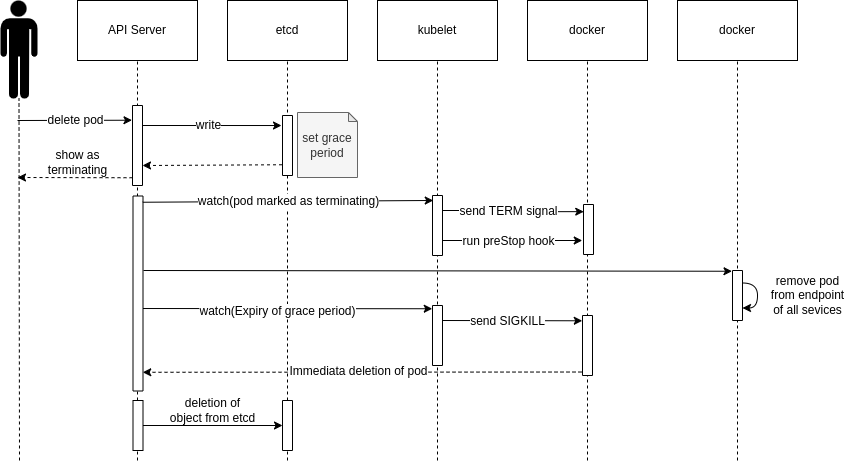

The diagram above was exported from draw.io. Its source (the exported page's mxGraphModel, read from the mxfile embedded in the PNG):
<mxGraphModel dx="918" dy="807" grid="1" gridSize="10" guides="1" tooltips="1" connect="1" arrows="1" fold="1" page="1" pageScale="1" pageWidth="1169" pageHeight="827" math="0" shadow="0">
  <root>
    <mxCell id="0" />
    <mxCell id="1" parent="0" />
    <mxCell id="jBgsPv20pyfXPeyA4i1J-1" value="" style="shape=mxgraph.signs.people.man_1;html=1;fillColor=#000000;strokeColor=none;verticalLabelPosition=bottom;verticalAlign=top;align=center;" parent="1" vertex="1">
      <mxGeometry x="123" y="160" width="37" height="98" as="geometry" />
    </mxCell>
    <mxCell id="jBgsPv20pyfXPeyA4i1J-2" value="" style="endArrow=none;dashed=1;html=1;entryX=0.5;entryY=1;entryDx=0;entryDy=0;entryPerimeter=0;" parent="1" target="jBgsPv20pyfXPeyA4i1J-1" edge="1">
      <mxGeometry width="50" height="50" relative="1" as="geometry">
        <mxPoint x="142" y="620" as="sourcePoint" />
        <mxPoint x="190" y="270" as="targetPoint" />
      </mxGeometry>
    </mxCell>
    <mxCell id="jBgsPv20pyfXPeyA4i1J-3" value="API Server" style="rounded=0;whiteSpace=wrap;html=1;" parent="1" vertex="1">
      <mxGeometry x="200" y="160" width="120" height="60" as="geometry" />
    </mxCell>
    <mxCell id="jBgsPv20pyfXPeyA4i1J-5" value="" style="endArrow=none;dashed=1;html=1;entryX=0.5;entryY=1;entryDx=0;entryDy=0;" parent="1" target="jBgsPv20pyfXPeyA4i1J-3" edge="1">
      <mxGeometry width="50" height="50" relative="1" as="geometry">
        <mxPoint x="260" y="620" as="sourcePoint" />
        <mxPoint x="320" y="260" as="targetPoint" />
      </mxGeometry>
    </mxCell>
    <mxCell id="jBgsPv20pyfXPeyA4i1J-6" value="" style="endArrow=classic;html=1;entryX=0.184;entryY=1.05;entryDx=0;entryDy=0;entryPerimeter=0;" parent="1" target="jBgsPv20pyfXPeyA4i1J-8" edge="1">
      <mxGeometry width="50" height="50" relative="1" as="geometry">
        <mxPoint x="140" y="280" as="sourcePoint" />
        <mxPoint x="260" y="280" as="targetPoint" />
      </mxGeometry>
    </mxCell>
    <mxCell id="jBgsPv20pyfXPeyA4i1J-7" value="delete pod" style="text;html=1;align=center;verticalAlign=middle;resizable=0;points=[];;labelBackgroundColor=#ffffff;fontColor=#000000;" parent="jBgsPv20pyfXPeyA4i1J-6" vertex="1" connectable="0">
      <mxGeometry x="-0.3167" y="1" relative="1" as="geometry">
        <mxPoint x="19" y="1" as="offset" />
      </mxGeometry>
    </mxCell>
    <mxCell id="jBgsPv20pyfXPeyA4i1J-13" style="edgeStyle=orthogonalEdgeStyle;rounded=0;orthogonalLoop=1;jettySize=auto;html=1;exitX=0.25;exitY=0;exitDx=0;exitDy=0;entryX=0.167;entryY=1.1;entryDx=0;entryDy=0;entryPerimeter=0;" parent="1" source="jBgsPv20pyfXPeyA4i1J-8" target="jBgsPv20pyfXPeyA4i1J-14" edge="1">
      <mxGeometry relative="1" as="geometry">
        <mxPoint x="360" y="283" as="targetPoint" />
      </mxGeometry>
    </mxCell>
    <mxCell id="jBgsPv20pyfXPeyA4i1J-15" value="write" style="text;html=1;align=center;verticalAlign=middle;resizable=0;points=[];;labelBackgroundColor=#ffffff;fontColor=#000000;" parent="jBgsPv20pyfXPeyA4i1J-13" vertex="1" connectable="0">
      <mxGeometry x="-0.0719" y="1" relative="1" as="geometry">
        <mxPoint as="offset" />
      </mxGeometry>
    </mxCell>
    <mxCell id="jBgsPv20pyfXPeyA4i1J-8" value="" style="rounded=0;whiteSpace=wrap;html=1;rotation=90;" parent="1" vertex="1">
      <mxGeometry x="220" y="300" width="80" height="10" as="geometry" />
    </mxCell>
    <mxCell id="jBgsPv20pyfXPeyA4i1J-9" value="" style="endArrow=classic;html=1;exitX=0.903;exitY=1;exitDx=0;exitDy=0;exitPerimeter=0;dashed=1;" parent="1" source="jBgsPv20pyfXPeyA4i1J-8" edge="1">
      <mxGeometry width="50" height="50" relative="1" as="geometry">
        <mxPoint x="70" y="360" as="sourcePoint" />
        <mxPoint x="140" y="337" as="targetPoint" />
      </mxGeometry>
    </mxCell>
    <mxCell id="jBgsPv20pyfXPeyA4i1J-10" value="show as&lt;br&gt;terminating" style="text;html=1;align=center;verticalAlign=middle;resizable=0;points=[];;autosize=1;" parent="1" vertex="1">
      <mxGeometry x="160" y="307" width="80" height="30" as="geometry" />
    </mxCell>
    <mxCell id="jBgsPv20pyfXPeyA4i1J-11" value="etcd" style="rounded=0;whiteSpace=wrap;html=1;" parent="1" vertex="1">
      <mxGeometry x="350" y="160" width="120" height="60" as="geometry" />
    </mxCell>
    <mxCell id="jBgsPv20pyfXPeyA4i1J-12" value="" style="endArrow=none;dashed=1;html=1;entryX=0.5;entryY=1;entryDx=0;entryDy=0;" parent="1" edge="1">
      <mxGeometry width="50" height="50" relative="1" as="geometry">
        <mxPoint x="410" y="620" as="sourcePoint" />
        <mxPoint x="410" y="220" as="targetPoint" />
      </mxGeometry>
    </mxCell>
    <mxCell id="jBgsPv20pyfXPeyA4i1J-14" value="" style="rounded=0;whiteSpace=wrap;html=1;rotation=90;" parent="1" vertex="1">
      <mxGeometry x="380" y="300" width="60" height="10" as="geometry" />
    </mxCell>
    <mxCell id="jBgsPv20pyfXPeyA4i1J-16" value="" style="endArrow=classic;html=1;exitX=0.821;exitY=1.05;exitDx=0;exitDy=0;exitPerimeter=0;entryX=0.75;entryY=0;entryDx=0;entryDy=0;dashed=1;" parent="1" source="jBgsPv20pyfXPeyA4i1J-14" target="jBgsPv20pyfXPeyA4i1J-8" edge="1">
      <mxGeometry width="50" height="50" relative="1" as="geometry">
        <mxPoint x="310" y="390" as="sourcePoint" />
        <mxPoint x="360" y="340" as="targetPoint" />
      </mxGeometry>
    </mxCell>
    <mxCell id="jBgsPv20pyfXPeyA4i1J-17" value="set grace&lt;br&gt;period" style="shape=note;whiteSpace=wrap;html=1;backgroundOutline=1;darkOpacity=0.05;rotation=0;fillColor=#f5f5f5;strokeColor=#666666;fontColor=#333333;size=9;" parent="1" vertex="1">
      <mxGeometry x="420" y="272" width="60" height="65" as="geometry" />
    </mxCell>
    <mxCell id="jBgsPv20pyfXPeyA4i1J-18" value="kubelet" style="rounded=0;whiteSpace=wrap;html=1;" parent="1" vertex="1">
      <mxGeometry x="500" y="160" width="120" height="60" as="geometry" />
    </mxCell>
    <mxCell id="jBgsPv20pyfXPeyA4i1J-19" value="" style="endArrow=none;dashed=1;html=1;entryX=0.5;entryY=1;entryDx=0;entryDy=0;" parent="1" edge="1">
      <mxGeometry width="50" height="50" relative="1" as="geometry">
        <mxPoint x="560" y="620" as="sourcePoint" />
        <mxPoint x="560" y="220" as="targetPoint" />
      </mxGeometry>
    </mxCell>
    <mxCell id="jBgsPv20pyfXPeyA4i1J-37" style="rounded=0;orthogonalLoop=1;jettySize=auto;html=1;exitX=0.577;exitY=0.05;exitDx=0;exitDy=0;entryX=0.054;entryY=1.025;entryDx=0;entryDy=0;entryPerimeter=0;exitPerimeter=0;" parent="1" source="jBgsPv20pyfXPeyA4i1J-20" target="jBgsPv20pyfXPeyA4i1J-38" edge="1">
      <mxGeometry relative="1" as="geometry">
        <mxPoint x="550" y="468" as="targetPoint" />
      </mxGeometry>
    </mxCell>
    <mxCell id="jBgsPv20pyfXPeyA4i1J-41" value="watch(Expiry of grace period)" style="text;html=1;align=center;verticalAlign=middle;resizable=0;points=[];;labelBackgroundColor=#ffffff;fontColor=#000000;" parent="jBgsPv20pyfXPeyA4i1J-37" vertex="1" connectable="0">
      <mxGeometry x="-0.1821" y="1" relative="1" as="geometry">
        <mxPoint x="16.5" y="3" as="offset" />
      </mxGeometry>
    </mxCell>
    <mxCell id="jBgsPv20pyfXPeyA4i1J-20" value="" style="rounded=0;whiteSpace=wrap;html=1;rotation=90;" parent="1" vertex="1">
      <mxGeometry x="163" y="448" width="195" height="10" as="geometry" />
    </mxCell>
    <mxCell id="jBgsPv20pyfXPeyA4i1J-21" value="" style="endArrow=classic;html=1;exitX=0.032;exitY=0.025;exitDx=0;exitDy=0;exitPerimeter=0;entryX=0.083;entryY=0.925;entryDx=0;entryDy=0;entryPerimeter=0;" parent="1" source="jBgsPv20pyfXPeyA4i1J-20" target="jBgsPv20pyfXPeyA4i1J-22" edge="1">
      <mxGeometry width="50" height="50" relative="1" as="geometry">
        <mxPoint x="270" y="410" as="sourcePoint" />
        <mxPoint x="551.5" y="360" as="targetPoint" />
      </mxGeometry>
    </mxCell>
    <mxCell id="jBgsPv20pyfXPeyA4i1J-23" value="watch(pod marked as terminating)" style="text;html=1;align=center;verticalAlign=middle;resizable=0;points=[];;labelBackgroundColor=#ffffff;fontColor=#000000;" parent="jBgsPv20pyfXPeyA4i1J-21" vertex="1" connectable="0">
      <mxGeometry x="-0.1512" y="-1" relative="1" as="geometry">
        <mxPoint x="22" y="-1" as="offset" />
      </mxGeometry>
    </mxCell>
    <mxCell id="jBgsPv20pyfXPeyA4i1J-26" style="edgeStyle=orthogonalEdgeStyle;rounded=0;orthogonalLoop=1;jettySize=auto;html=1;exitX=0.25;exitY=0;exitDx=0;exitDy=0;entryX=0.143;entryY=0.975;entryDx=0;entryDy=0;entryPerimeter=0;" parent="1" target="jBgsPv20pyfXPeyA4i1J-27" edge="1">
      <mxGeometry relative="1" as="geometry">
        <mxPoint x="650" y="385" as="targetPoint" />
        <mxPoint x="565" y="370" as="sourcePoint" />
      </mxGeometry>
    </mxCell>
    <mxCell id="jBgsPv20pyfXPeyA4i1J-28" value="send TERM signal" style="text;html=1;align=center;verticalAlign=middle;resizable=0;points=[];;labelBackgroundColor=#ffffff;fontColor=#000000;" parent="jBgsPv20pyfXPeyA4i1J-26" vertex="1" connectable="0">
      <mxGeometry x="-0.2637" relative="1" as="geometry">
        <mxPoint x="13" as="offset" />
      </mxGeometry>
    </mxCell>
    <mxCell id="jBgsPv20pyfXPeyA4i1J-29" style="edgeStyle=orthogonalEdgeStyle;rounded=0;orthogonalLoop=1;jettySize=auto;html=1;exitX=0.75;exitY=0;exitDx=0;exitDy=0;entryX=0.72;entryY=1.125;entryDx=0;entryDy=0;entryPerimeter=0;" parent="1" source="jBgsPv20pyfXPeyA4i1J-22" target="jBgsPv20pyfXPeyA4i1J-27" edge="1">
      <mxGeometry relative="1" as="geometry" />
    </mxCell>
    <mxCell id="jBgsPv20pyfXPeyA4i1J-30" value="run preStop hook" style="text;html=1;align=center;verticalAlign=middle;resizable=0;points=[];;labelBackgroundColor=#ffffff;fontColor=#000000;" parent="jBgsPv20pyfXPeyA4i1J-29" vertex="1" connectable="0">
      <mxGeometry x="-0.2093" relative="1" as="geometry">
        <mxPoint x="10" as="offset" />
      </mxGeometry>
    </mxCell>
    <mxCell id="jBgsPv20pyfXPeyA4i1J-22" value="" style="rounded=0;whiteSpace=wrap;html=1;rotation=90;" parent="1" vertex="1">
      <mxGeometry x="530" y="380" width="60" height="10" as="geometry" />
    </mxCell>
    <mxCell id="jBgsPv20pyfXPeyA4i1J-24" value="docker" style="rounded=0;whiteSpace=wrap;html=1;" parent="1" vertex="1">
      <mxGeometry x="650" y="160" width="120" height="60" as="geometry" />
    </mxCell>
    <mxCell id="jBgsPv20pyfXPeyA4i1J-25" value="" style="endArrow=none;dashed=1;html=1;entryX=0.5;entryY=1;entryDx=0;entryDy=0;" parent="1" edge="1">
      <mxGeometry width="50" height="50" relative="1" as="geometry">
        <mxPoint x="710" y="620" as="sourcePoint" />
        <mxPoint x="710" y="220" as="targetPoint" />
      </mxGeometry>
    </mxCell>
    <mxCell id="jBgsPv20pyfXPeyA4i1J-27" value="" style="rounded=0;whiteSpace=wrap;html=1;rotation=90;" parent="1" vertex="1">
      <mxGeometry x="686" y="384" width="50" height="10" as="geometry" />
    </mxCell>
    <mxCell id="jBgsPv20pyfXPeyA4i1J-31" value="docker" style="rounded=0;whiteSpace=wrap;html=1;" parent="1" vertex="1">
      <mxGeometry x="800" y="160" width="120" height="60" as="geometry" />
    </mxCell>
    <mxCell id="jBgsPv20pyfXPeyA4i1J-32" value="" style="endArrow=none;dashed=1;html=1;entryX=0.5;entryY=1;entryDx=0;entryDy=0;" parent="1" edge="1">
      <mxGeometry width="50" height="50" relative="1" as="geometry">
        <mxPoint x="860" y="620" as="sourcePoint" />
        <mxPoint x="860" y="220" as="targetPoint" />
      </mxGeometry>
    </mxCell>
    <mxCell id="jBgsPv20pyfXPeyA4i1J-33" value="" style="endArrow=classic;html=1;entryX=0.015;entryY=1.05;entryDx=0;entryDy=0;entryPerimeter=0;" parent="1" target="jBgsPv20pyfXPeyA4i1J-34" edge="1">
      <mxGeometry width="50" height="50" relative="1" as="geometry">
        <mxPoint x="266" y="430" as="sourcePoint" />
        <mxPoint x="850" y="430" as="targetPoint" />
      </mxGeometry>
    </mxCell>
    <mxCell id="jBgsPv20pyfXPeyA4i1J-34" value="" style="rounded=0;whiteSpace=wrap;html=1;rotation=90;fontColor=#000000;" parent="1" vertex="1">
      <mxGeometry x="835" y="450" width="50" height="10" as="geometry" />
    </mxCell>
    <mxCell id="jBgsPv20pyfXPeyA4i1J-35" style="edgeStyle=orthogonalEdgeStyle;rounded=0;orthogonalLoop=1;jettySize=auto;html=1;exitX=0.25;exitY=0;exitDx=0;exitDy=0;entryX=0.75;entryY=0;entryDx=0;entryDy=0;curved=1;" parent="1" source="jBgsPv20pyfXPeyA4i1J-34" target="jBgsPv20pyfXPeyA4i1J-34" edge="1">
      <mxGeometry relative="1" as="geometry">
        <Array as="points">
          <mxPoint x="880" y="443" />
          <mxPoint x="880" y="468" />
        </Array>
      </mxGeometry>
    </mxCell>
    <mxCell id="jBgsPv20pyfXPeyA4i1J-36" value="remove pod&lt;br&gt;from endpoint&lt;br&gt;of all sevices" style="text;html=1;align=center;verticalAlign=middle;resizable=0;points=[];;autosize=1;" parent="1" vertex="1">
      <mxGeometry x="880" y="430" width="100" height="50" as="geometry" />
    </mxCell>
    <mxCell id="jBgsPv20pyfXPeyA4i1J-39" style="edgeStyle=none;rounded=0;orthogonalLoop=1;jettySize=auto;html=1;exitX=0.25;exitY=0;exitDx=0;exitDy=0;entryX=0.088;entryY=1.025;entryDx=0;entryDy=0;entryPerimeter=0;" parent="1" source="jBgsPv20pyfXPeyA4i1J-38" target="jBgsPv20pyfXPeyA4i1J-40" edge="1">
      <mxGeometry relative="1" as="geometry">
        <mxPoint x="690" y="480" as="targetPoint" />
      </mxGeometry>
    </mxCell>
    <mxCell id="jBgsPv20pyfXPeyA4i1J-43" value="send SIGKILL" style="text;html=1;align=center;verticalAlign=middle;resizable=0;points=[];;labelBackgroundColor=#ffffff;fontColor=#000000;" parent="jBgsPv20pyfXPeyA4i1J-39" vertex="1" connectable="0">
      <mxGeometry x="-0.3417" relative="1" as="geometry">
        <mxPoint x="19" as="offset" />
      </mxGeometry>
    </mxCell>
    <mxCell id="jBgsPv20pyfXPeyA4i1J-38" value="" style="rounded=0;whiteSpace=wrap;html=1;rotation=90;" parent="1" vertex="1">
      <mxGeometry x="530" y="490" width="60" height="10" as="geometry" />
    </mxCell>
    <mxCell id="jBgsPv20pyfXPeyA4i1J-40" value="" style="rounded=0;whiteSpace=wrap;html=1;rotation=90;" parent="1" vertex="1">
      <mxGeometry x="680" y="500" width="60" height="10" as="geometry" />
    </mxCell>
    <mxCell id="jBgsPv20pyfXPeyA4i1J-44" value="" style="endArrow=classic;html=1;exitX=0.942;exitY=1.1;exitDx=0;exitDy=0;exitPerimeter=0;entryX=0.904;entryY=0.025;entryDx=0;entryDy=0;entryPerimeter=0;dashed=1;" parent="1" source="jBgsPv20pyfXPeyA4i1J-40" target="jBgsPv20pyfXPeyA4i1J-20" edge="1">
      <mxGeometry width="50" height="50" relative="1" as="geometry">
        <mxPoint x="610" y="590" as="sourcePoint" />
        <mxPoint x="660" y="540" as="targetPoint" />
      </mxGeometry>
    </mxCell>
    <mxCell id="jBgsPv20pyfXPeyA4i1J-45" value="Immediata deletion of pod" style="text;html=1;align=center;verticalAlign=middle;resizable=0;points=[];;labelBackgroundColor=#ffffff;fontColor=#000000;" parent="jBgsPv20pyfXPeyA4i1J-44" vertex="1" connectable="0">
      <mxGeometry x="0.1442" y="1" relative="1" as="geometry">
        <mxPoint x="27" y="-2.5" as="offset" />
      </mxGeometry>
    </mxCell>
    <mxCell id="jBgsPv20pyfXPeyA4i1J-48" style="edgeStyle=none;rounded=0;orthogonalLoop=1;jettySize=auto;html=1;exitX=0.5;exitY=0;exitDx=0;exitDy=0;" parent="1" source="jBgsPv20pyfXPeyA4i1J-46" target="jBgsPv20pyfXPeyA4i1J-47" edge="1">
      <mxGeometry relative="1" as="geometry" />
    </mxCell>
    <mxCell id="jBgsPv20pyfXPeyA4i1J-46" value="" style="rounded=0;whiteSpace=wrap;html=1;rotation=90;" parent="1" vertex="1">
      <mxGeometry x="235.5" y="580" width="50" height="10" as="geometry" />
    </mxCell>
    <mxCell id="jBgsPv20pyfXPeyA4i1J-47" value="" style="rounded=0;whiteSpace=wrap;html=1;rotation=90;" parent="1" vertex="1">
      <mxGeometry x="385" y="580" width="50" height="10" as="geometry" />
    </mxCell>
    <mxCell id="jBgsPv20pyfXPeyA4i1J-49" value="deletion of&lt;br&gt;object from etcd" style="text;html=1;align=center;verticalAlign=middle;resizable=0;points=[];;autosize=1;" parent="1" vertex="1">
      <mxGeometry x="280" y="555" width="110" height="30" as="geometry" />
    </mxCell>
  </root>
</mxGraphModel>